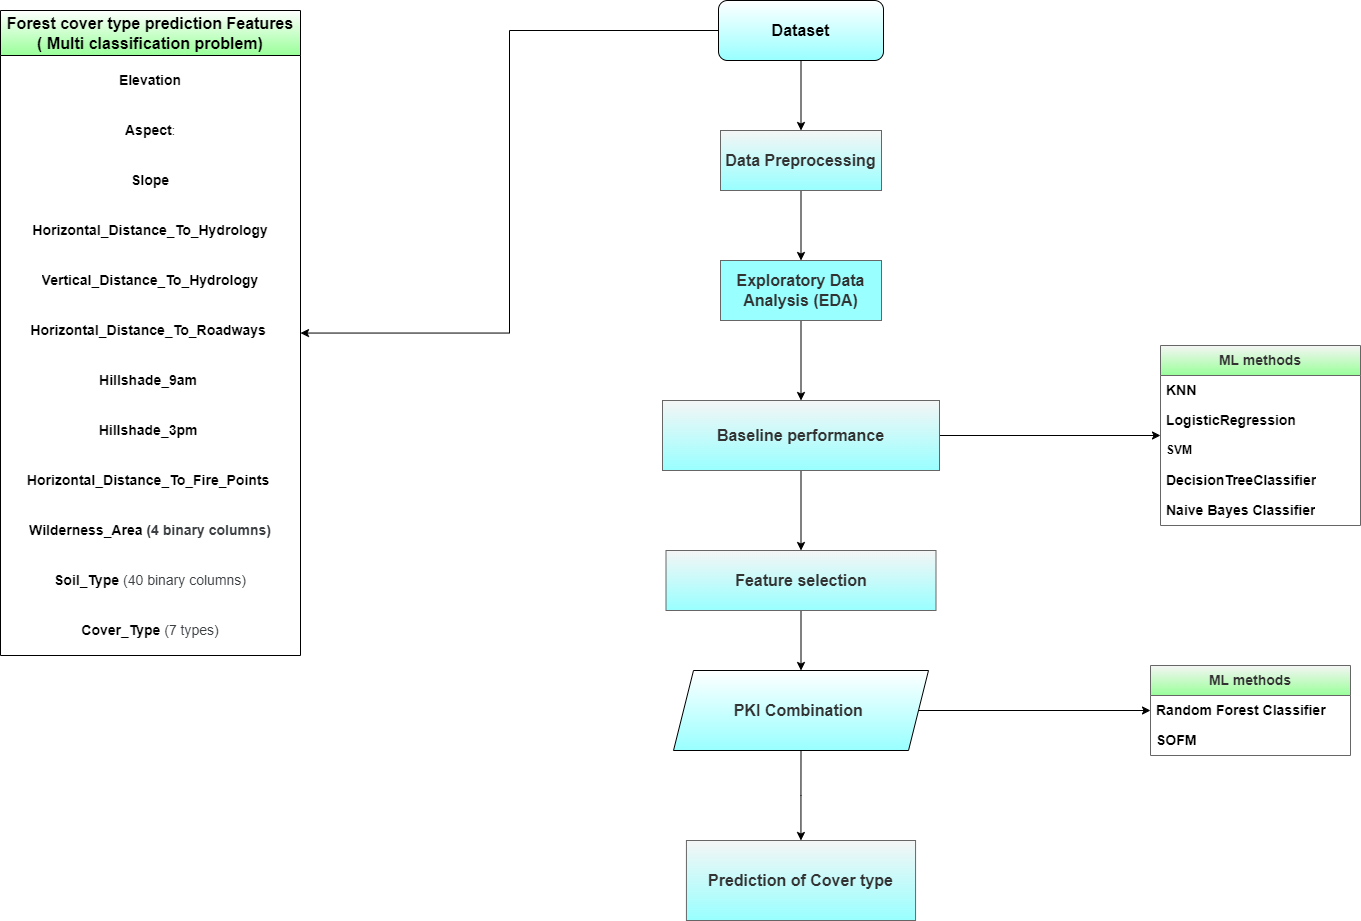

The diagram above was exported from draw.io. Its source (the exported page's mxGraphModel, read from the mxfile embedded in the PNG):
<mxGraphModel dx="2759" dy="1056" grid="1" gridSize="10" guides="1" tooltips="1" connect="1" arrows="1" fold="1" page="1" pageScale="1" pageWidth="850" pageHeight="1100" math="0" shadow="0">
  <root>
    <mxCell id="0" />
    <mxCell id="1" parent="0" />
    <mxCell id="HIpbaZN_7kNv5uvcZN-_-9" style="edgeStyle=orthogonalEdgeStyle;rounded=0;orthogonalLoop=1;jettySize=auto;html=1;exitX=0;exitY=0.5;exitDx=0;exitDy=0;" parent="1" source="HIpbaZN_7kNv5uvcZN-_-55" target="HIpbaZN_7kNv5uvcZN-_-5" edge="1">
      <mxGeometry relative="1" as="geometry">
        <mxPoint x="130" y="40" as="sourcePoint" />
      </mxGeometry>
    </mxCell>
    <mxCell id="HIpbaZN_7kNv5uvcZN-_-37" value="" style="edgeStyle=orthogonalEdgeStyle;rounded=0;orthogonalLoop=1;jettySize=auto;html=1;exitX=0.5;exitY=1;exitDx=0;exitDy=0;" parent="1" source="HIpbaZN_7kNv5uvcZN-_-55" target="HIpbaZN_7kNv5uvcZN-_-36" edge="1">
      <mxGeometry relative="1" as="geometry">
        <mxPoint x="210.5" y="70.00000000000011" as="sourcePoint" />
      </mxGeometry>
    </mxCell>
    <mxCell id="HIpbaZN_7kNv5uvcZN-_-5" value="&lt;font size=&quot;1&quot; style=&quot;&quot;&gt;&lt;b style=&quot;font-size: 16px;&quot;&gt;Forest cover type prediction Features&lt;br&gt;( Multi classification problem)&lt;br&gt;&lt;/b&gt;&lt;/font&gt;" style="swimlane;fontStyle=0;childLayout=stackLayout;horizontal=1;startSize=45;horizontalStack=0;resizeParent=1;resizeParentMax=0;resizeLast=0;collapsible=1;marginBottom=0;whiteSpace=wrap;html=1;gradientColor=#99FF99;" parent="1" vertex="1">
      <mxGeometry x="-590" y="20" width="300" height="645" as="geometry" />
    </mxCell>
    <mxCell id="HIpbaZN_7kNv5uvcZN-_-6" value="&lt;b&gt;&lt;font style=&quot;font-size: 14px;&quot;&gt;Elevation&lt;/font&gt;&lt;/b&gt;" style="text;strokeColor=none;fillColor=none;align=center;verticalAlign=middle;spacingLeft=4;spacingRight=4;overflow=hidden;points=[[0,0.5],[1,0.5]];portConstraint=eastwest;rotatable=0;whiteSpace=wrap;html=1;" parent="HIpbaZN_7kNv5uvcZN-_-5" vertex="1">
      <mxGeometry y="45" width="300" height="50" as="geometry" />
    </mxCell>
    <mxCell id="HIpbaZN_7kNv5uvcZN-_-22" value="&lt;b&gt;&lt;font style=&quot;font-size: 14px;&quot;&gt;Aspect&lt;/font&gt;&lt;/b&gt;:" style="text;strokeColor=none;fillColor=none;align=center;verticalAlign=middle;spacingLeft=4;spacingRight=4;overflow=hidden;points=[[0,0.5],[1,0.5]];portConstraint=eastwest;rotatable=0;whiteSpace=wrap;html=1;" parent="HIpbaZN_7kNv5uvcZN-_-5" vertex="1">
      <mxGeometry y="95" width="300" height="50" as="geometry" />
    </mxCell>
    <mxCell id="HIpbaZN_7kNv5uvcZN-_-23" value="&lt;font style=&quot;font-size: 14px;&quot;&gt;&lt;b&gt;Slope&lt;/b&gt;&lt;/font&gt;" style="text;strokeColor=none;fillColor=none;align=center;verticalAlign=middle;spacingLeft=4;spacingRight=4;overflow=hidden;points=[[0,0.5],[1,0.5]];portConstraint=eastwest;rotatable=0;whiteSpace=wrap;html=1;" parent="HIpbaZN_7kNv5uvcZN-_-5" vertex="1">
      <mxGeometry y="145" width="300" height="50" as="geometry" />
    </mxCell>
    <mxCell id="HIpbaZN_7kNv5uvcZN-_-24" value="&lt;b&gt;&lt;font style=&quot;font-size: 14px;&quot;&gt;Horizontal_Distance_To_Hydrology&lt;/font&gt;&lt;/b&gt;" style="text;strokeColor=none;fillColor=none;align=center;verticalAlign=middle;spacingLeft=4;spacingRight=4;overflow=hidden;points=[[0,0.5],[1,0.5]];portConstraint=eastwest;rotatable=0;whiteSpace=wrap;html=1;" parent="HIpbaZN_7kNv5uvcZN-_-5" vertex="1">
      <mxGeometry y="195" width="300" height="50" as="geometry" />
    </mxCell>
    <mxCell id="HIpbaZN_7kNv5uvcZN-_-28" value="&lt;b&gt;&lt;font style=&quot;font-size: 14px;&quot;&gt;Vertical_Distance_To_Hydrology&lt;/font&gt;&lt;/b&gt;" style="text;strokeColor=none;fillColor=none;align=center;verticalAlign=middle;spacingLeft=4;spacingRight=4;overflow=hidden;points=[[0,0.5],[1,0.5]];portConstraint=eastwest;rotatable=0;whiteSpace=wrap;html=1;" parent="HIpbaZN_7kNv5uvcZN-_-5" vertex="1">
      <mxGeometry y="245" width="300" height="50" as="geometry" />
    </mxCell>
    <mxCell id="HIpbaZN_7kNv5uvcZN-_-29" value="&lt;b style=&quot;font-size: 14px;&quot;&gt;Horizontal_Distance_To_Roadways&lt;span style=&quot;color: rgb(60, 64, 67); font-family: Inter, sans-serif; text-align: start; background-color: rgb(255, 255, 255);&quot;&gt;&amp;nbsp;&lt;/span&gt;&lt;/b&gt;" style="text;strokeColor=none;fillColor=none;align=center;verticalAlign=middle;spacingLeft=4;spacingRight=4;overflow=hidden;points=[[0,0.5],[1,0.5]];portConstraint=eastwest;rotatable=0;whiteSpace=wrap;html=1;" parent="HIpbaZN_7kNv5uvcZN-_-5" vertex="1">
      <mxGeometry y="295" width="300" height="50" as="geometry" />
    </mxCell>
    <mxCell id="HIpbaZN_7kNv5uvcZN-_-30" value="&lt;b&gt;Hillshade_9am&lt;span style=&quot;color: rgb(60, 64, 67); font-family: Inter, sans-serif; text-align: start; background-color: rgb(255, 255, 255);&quot;&gt;&amp;nbsp;&lt;/span&gt;&lt;/b&gt;" style="text;strokeColor=none;fillColor=none;align=center;verticalAlign=middle;spacingLeft=4;spacingRight=4;overflow=hidden;points=[[0,0.5],[1,0.5]];portConstraint=eastwest;rotatable=0;whiteSpace=wrap;html=1;fontSize=14;" parent="HIpbaZN_7kNv5uvcZN-_-5" vertex="1">
      <mxGeometry y="345" width="300" height="50" as="geometry" />
    </mxCell>
    <mxCell id="HIpbaZN_7kNv5uvcZN-_-31" value="&lt;b&gt;Hillshade_3pm&lt;span style=&quot;color: rgb(60, 64, 67); font-family: Inter, sans-serif; text-align: start; background-color: rgb(255, 255, 255);&quot;&gt;&amp;nbsp;&lt;/span&gt;&lt;/b&gt;" style="text;strokeColor=none;fillColor=none;align=center;verticalAlign=middle;spacingLeft=4;spacingRight=4;overflow=hidden;points=[[0,0.5],[1,0.5]];portConstraint=eastwest;rotatable=0;whiteSpace=wrap;html=1;fontSize=14;" parent="HIpbaZN_7kNv5uvcZN-_-5" vertex="1">
      <mxGeometry y="395" width="300" height="50" as="geometry" />
    </mxCell>
    <mxCell id="HIpbaZN_7kNv5uvcZN-_-32" value="&lt;b style=&quot;font-size: 14px;&quot;&gt;Horizontal_Distance_To_Fire_Points&lt;span style=&quot;color: rgb(60, 64, 67); font-family: Inter, sans-serif; font-size: 14px; text-align: start; background-color: rgb(255, 255, 255);&quot;&gt;&amp;nbsp;&lt;/span&gt;&lt;/b&gt;" style="text;strokeColor=none;fillColor=none;align=center;verticalAlign=middle;spacingLeft=4;spacingRight=4;overflow=hidden;points=[[0,0.5],[1,0.5]];portConstraint=eastwest;rotatable=0;whiteSpace=wrap;html=1;fontSize=14;" parent="HIpbaZN_7kNv5uvcZN-_-5" vertex="1">
      <mxGeometry y="445" width="300" height="50" as="geometry" />
    </mxCell>
    <mxCell id="HIpbaZN_7kNv5uvcZN-_-33" value="&lt;b&gt;Wilderness_Area&lt;span style=&quot;color: rgb(60, 64, 67); font-family: Inter, sans-serif; text-align: start; background-color: rgb(255, 255, 255);&quot;&gt;&amp;nbsp;(4 binary columns)&lt;/span&gt;&lt;/b&gt;" style="text;strokeColor=none;fillColor=none;align=center;verticalAlign=middle;spacingLeft=4;spacingRight=4;overflow=hidden;points=[[0,0.5],[1,0.5]];portConstraint=eastwest;rotatable=0;whiteSpace=wrap;html=1;fontSize=14;" parent="HIpbaZN_7kNv5uvcZN-_-5" vertex="1">
      <mxGeometry y="495" width="300" height="50" as="geometry" />
    </mxCell>
    <mxCell id="HIpbaZN_7kNv5uvcZN-_-34" value="&lt;b&gt;Soil_Type&lt;/b&gt;&lt;span style=&quot;color: rgb(60, 64, 67); font-family: Inter, sans-serif; text-align: start; background-color: rgb(255, 255, 255);&quot;&gt;&amp;nbsp;(40 binary columns)&lt;/span&gt;" style="text;strokeColor=none;fillColor=none;align=center;verticalAlign=middle;spacingLeft=4;spacingRight=4;overflow=hidden;points=[[0,0.5],[1,0.5]];portConstraint=eastwest;rotatable=0;whiteSpace=wrap;html=1;fontSize=14;" parent="HIpbaZN_7kNv5uvcZN-_-5" vertex="1">
      <mxGeometry y="545" width="300" height="50" as="geometry" />
    </mxCell>
    <mxCell id="HIpbaZN_7kNv5uvcZN-_-35" value="&lt;b&gt;Cover_Type&lt;/b&gt;&lt;span style=&quot;color: rgb(60, 64, 67); font-family: Inter, sans-serif; text-align: start; background-color: rgb(255, 255, 255);&quot;&gt;&amp;nbsp;(7 types)&lt;/span&gt;" style="text;strokeColor=none;fillColor=none;align=center;verticalAlign=middle;spacingLeft=4;spacingRight=4;overflow=hidden;points=[[0,0.5],[1,0.5]];portConstraint=eastwest;rotatable=0;whiteSpace=wrap;html=1;fontSize=14;" parent="HIpbaZN_7kNv5uvcZN-_-5" vertex="1">
      <mxGeometry y="595" width="300" height="50" as="geometry" />
    </mxCell>
    <mxCell id="HIpbaZN_7kNv5uvcZN-_-39" value="" style="edgeStyle=orthogonalEdgeStyle;rounded=0;orthogonalLoop=1;jettySize=auto;html=1;" parent="1" source="HIpbaZN_7kNv5uvcZN-_-36" target="HIpbaZN_7kNv5uvcZN-_-38" edge="1">
      <mxGeometry relative="1" as="geometry" />
    </mxCell>
    <mxCell id="HIpbaZN_7kNv5uvcZN-_-36" value="&lt;font style=&quot;font-size: 16px;&quot;&gt;Data Preprocessing&lt;/font&gt;" style="rounded=0;whiteSpace=wrap;html=1;fontStyle=1;fillColor=#f5f5f5;fontColor=#333333;strokeColor=#666666;gradientColor=#99FFFF;" parent="1" vertex="1">
      <mxGeometry x="130" y="140" width="161" height="60" as="geometry" />
    </mxCell>
    <mxCell id="HIpbaZN_7kNv5uvcZN-_-41" value="" style="edgeStyle=orthogonalEdgeStyle;rounded=0;orthogonalLoop=1;jettySize=auto;html=1;" parent="1" source="HIpbaZN_7kNv5uvcZN-_-38" target="HIpbaZN_7kNv5uvcZN-_-40" edge="1">
      <mxGeometry relative="1" as="geometry" />
    </mxCell>
    <mxCell id="HIpbaZN_7kNv5uvcZN-_-38" value="&lt;font style=&quot;font-size: 16px;&quot;&gt;Exploratory Data Analysis (EDA)&lt;/font&gt;" style="rounded=0;whiteSpace=wrap;html=1;labelBackgroundColor=none;labelBorderColor=none;fontColor=#333333;fontStyle=1;fillColor=#99FFFF;strokeColor=#666666;" parent="1" vertex="1">
      <mxGeometry x="130" y="270" width="161" height="60" as="geometry" />
    </mxCell>
    <mxCell id="HIpbaZN_7kNv5uvcZN-_-43" value="" style="edgeStyle=orthogonalEdgeStyle;rounded=0;orthogonalLoop=1;jettySize=auto;html=1;" parent="1" source="HIpbaZN_7kNv5uvcZN-_-40" target="HIpbaZN_7kNv5uvcZN-_-42" edge="1">
      <mxGeometry relative="1" as="geometry" />
    </mxCell>
    <mxCell id="HIpbaZN_7kNv5uvcZN-_-50" style="edgeStyle=orthogonalEdgeStyle;rounded=0;orthogonalLoop=1;jettySize=auto;html=1;" parent="1" source="HIpbaZN_7kNv5uvcZN-_-40" target="HIpbaZN_7kNv5uvcZN-_-46" edge="1">
      <mxGeometry relative="1" as="geometry" />
    </mxCell>
    <mxCell id="HIpbaZN_7kNv5uvcZN-_-40" value="&lt;b&gt;&lt;font style=&quot;font-size: 16px;&quot;&gt;Baseline performance&lt;/font&gt;&lt;/b&gt;" style="whiteSpace=wrap;html=1;rounded=0;fillColor=#f5f5f5;strokeColor=#666666;fontColor=#333333;gradientColor=#99FFFF;" parent="1" vertex="1">
      <mxGeometry x="72" y="410" width="277" height="70" as="geometry" />
    </mxCell>
    <mxCell id="HIpbaZN_7kNv5uvcZN-_-59" value="" style="edgeStyle=orthogonalEdgeStyle;rounded=0;orthogonalLoop=1;jettySize=auto;html=1;entryX=0.5;entryY=0;entryDx=0;entryDy=0;" parent="1" source="HIpbaZN_7kNv5uvcZN-_-42" target="iPha0TEi1104zXkd5kmr-1" edge="1">
      <mxGeometry relative="1" as="geometry">
        <mxPoint x="210.6363636363635" y="700" as="targetPoint" />
      </mxGeometry>
    </mxCell>
    <mxCell id="HIpbaZN_7kNv5uvcZN-_-42" value="&lt;b&gt;&lt;font style=&quot;font-size: 16px;&quot;&gt;Feature selection&lt;/font&gt;&lt;/b&gt;" style="whiteSpace=wrap;html=1;fillColor=#f5f5f5;strokeColor=#666666;fontColor=#333333;rounded=0;gradientColor=#99FFFF;" parent="1" vertex="1">
      <mxGeometry x="75.5" y="560" width="270" height="60" as="geometry" />
    </mxCell>
    <mxCell id="HIpbaZN_7kNv5uvcZN-_-46" value="&lt;font style=&quot;font-size: 14px;&quot;&gt;ML methods&lt;/font&gt;" style="swimlane;fontStyle=1;childLayout=stackLayout;horizontal=1;startSize=30;horizontalStack=0;resizeParent=1;resizeParentMax=0;resizeLast=0;collapsible=1;marginBottom=0;whiteSpace=wrap;html=1;fillColor=#f5f5f5;fontColor=#333333;strokeColor=#666666;gradientColor=#99FF99;" parent="1" vertex="1">
      <mxGeometry x="570" y="355" width="200" height="180" as="geometry" />
    </mxCell>
    <mxCell id="HIpbaZN_7kNv5uvcZN-_-47" value="&lt;font style=&quot;font-size: 14px;&quot;&gt;&lt;b&gt;KNN&lt;/b&gt;&lt;/font&gt;" style="text;strokeColor=none;fillColor=none;align=left;verticalAlign=middle;spacingLeft=4;spacingRight=4;overflow=hidden;points=[[0,0.5],[1,0.5]];portConstraint=eastwest;rotatable=0;whiteSpace=wrap;html=1;" parent="HIpbaZN_7kNv5uvcZN-_-46" vertex="1">
      <mxGeometry y="30" width="200" height="30" as="geometry" />
    </mxCell>
    <mxCell id="HIpbaZN_7kNv5uvcZN-_-48" value="&lt;font style=&quot;font-size: 14px;&quot;&gt;&lt;b&gt;LogisticRegression&lt;/b&gt;&lt;/font&gt;" style="text;strokeColor=none;fillColor=none;align=left;verticalAlign=middle;spacingLeft=4;spacingRight=4;overflow=hidden;points=[[0,0.5],[1,0.5]];portConstraint=eastwest;rotatable=0;whiteSpace=wrap;html=1;" parent="HIpbaZN_7kNv5uvcZN-_-46" vertex="1">
      <mxGeometry y="60" width="200" height="30" as="geometry" />
    </mxCell>
    <mxCell id="HIpbaZN_7kNv5uvcZN-_-49" value="&lt;b&gt;SVM&lt;/b&gt;" style="text;strokeColor=none;fillColor=none;align=left;verticalAlign=middle;spacingLeft=4;spacingRight=4;overflow=hidden;points=[[0,0.5],[1,0.5]];portConstraint=eastwest;rotatable=0;whiteSpace=wrap;html=1;" parent="HIpbaZN_7kNv5uvcZN-_-46" vertex="1">
      <mxGeometry y="90" width="200" height="30" as="geometry" />
    </mxCell>
    <mxCell id="HIpbaZN_7kNv5uvcZN-_-51" value="&lt;b&gt;&lt;font style=&quot;font-size: 14px;&quot;&gt;DecisionTreeClassifier&lt;/font&gt;&lt;/b&gt;" style="text;strokeColor=none;fillColor=none;align=left;verticalAlign=middle;spacingLeft=4;spacingRight=4;overflow=hidden;points=[[0,0.5],[1,0.5]];portConstraint=eastwest;rotatable=0;whiteSpace=wrap;html=1;" parent="HIpbaZN_7kNv5uvcZN-_-46" vertex="1">
      <mxGeometry y="120" width="200" height="30" as="geometry" />
    </mxCell>
    <mxCell id="HIpbaZN_7kNv5uvcZN-_-52" value="&lt;font style=&quot;font-size: 14px;&quot;&gt;Naive Bayes Classifier&lt;/font&gt;" style="text;strokeColor=none;fillColor=none;align=left;verticalAlign=middle;spacingLeft=4;spacingRight=4;overflow=hidden;points=[[0,0.5],[1,0.5]];portConstraint=eastwest;rotatable=0;whiteSpace=wrap;html=1;fontStyle=1" parent="HIpbaZN_7kNv5uvcZN-_-46" vertex="1">
      <mxGeometry y="150" width="200" height="30" as="geometry" />
    </mxCell>
    <mxCell id="HIpbaZN_7kNv5uvcZN-_-55" value="&lt;b&gt;&lt;font style=&quot;font-size: 16px;&quot;&gt;Dataset&lt;/font&gt;&lt;/b&gt;" style="rounded=1;whiteSpace=wrap;html=1;gradientColor=#99FFFF;" parent="1" vertex="1">
      <mxGeometry x="128" y="10" width="165" height="60" as="geometry" />
    </mxCell>
    <mxCell id="HIpbaZN_7kNv5uvcZN-_-61" value="" style="edgeStyle=orthogonalEdgeStyle;rounded=0;orthogonalLoop=1;jettySize=auto;html=1;exitX=0.5;exitY=1;exitDx=0;exitDy=0;" parent="1" source="iPha0TEi1104zXkd5kmr-1" target="HIpbaZN_7kNv5uvcZN-_-60" edge="1">
      <mxGeometry relative="1" as="geometry">
        <mxPoint x="210.6363636363635" y="770" as="sourcePoint" />
      </mxGeometry>
    </mxCell>
    <mxCell id="HIpbaZN_7kNv5uvcZN-_-60" value="&lt;font style=&quot;font-size: 16px;&quot;&gt;Prediction of Cover type&lt;/font&gt;" style="whiteSpace=wrap;html=1;fillColor=#f5f5f5;strokeColor=#666666;fontColor=#333333;rounded=0;gradientColor=#99FFFF;fontStyle=1;strokeWidth=1;" parent="1" vertex="1">
      <mxGeometry x="95.93" y="850" width="229.13" height="80" as="geometry" />
    </mxCell>
    <mxCell id="iPha0TEi1104zXkd5kmr-12" style="edgeStyle=orthogonalEdgeStyle;rounded=0;orthogonalLoop=1;jettySize=auto;html=1;" edge="1" parent="1" source="iPha0TEi1104zXkd5kmr-1" target="iPha0TEi1104zXkd5kmr-6">
      <mxGeometry relative="1" as="geometry" />
    </mxCell>
    <mxCell id="iPha0TEi1104zXkd5kmr-1" value="&lt;b style=&quot;border-color: var(--border-color); color: rgb(51, 51, 51);&quot;&gt;&lt;font style=&quot;border-color: var(--border-color); font-size: 16px;&quot;&gt;PKI Combination&amp;nbsp;&lt;/font&gt;&lt;/b&gt;" style="shape=parallelogram;perimeter=parallelogramPerimeter;whiteSpace=wrap;html=1;fixedSize=1;gradientColor=#99FFFF;" vertex="1" parent="1">
      <mxGeometry x="83" y="680" width="255" height="80" as="geometry" />
    </mxCell>
    <mxCell id="iPha0TEi1104zXkd5kmr-6" value="&lt;font style=&quot;font-size: 14px;&quot;&gt;ML methods&lt;/font&gt;" style="swimlane;fontStyle=1;childLayout=stackLayout;horizontal=1;startSize=30;horizontalStack=0;resizeParent=1;resizeParentMax=0;resizeLast=0;collapsible=1;marginBottom=0;whiteSpace=wrap;html=1;fillColor=#f5f5f5;fontColor=#333333;strokeColor=#666666;gradientColor=#99FF99;" vertex="1" parent="1">
      <mxGeometry x="560" y="675" width="200" height="90" as="geometry" />
    </mxCell>
    <mxCell id="iPha0TEi1104zXkd5kmr-7" value="&lt;font style=&quot;font-size: 14px;&quot;&gt;&lt;b&gt;Random Forest Classifier&lt;/b&gt;&lt;/font&gt;" style="text;strokeColor=none;fillColor=none;align=left;verticalAlign=middle;spacingLeft=4;spacingRight=4;overflow=hidden;points=[[0,0.5],[1,0.5]];portConstraint=eastwest;rotatable=0;whiteSpace=wrap;html=1;" vertex="1" parent="iPha0TEi1104zXkd5kmr-6">
      <mxGeometry y="30" width="200" height="30" as="geometry" />
    </mxCell>
    <mxCell id="iPha0TEi1104zXkd5kmr-8" value="&lt;font style=&quot;font-size: 14px;&quot;&gt;&lt;b&gt;SOFM&lt;/b&gt;&lt;/font&gt;" style="text;strokeColor=none;fillColor=none;align=left;verticalAlign=middle;spacingLeft=4;spacingRight=4;overflow=hidden;points=[[0,0.5],[1,0.5]];portConstraint=eastwest;rotatable=0;whiteSpace=wrap;html=1;" vertex="1" parent="iPha0TEi1104zXkd5kmr-6">
      <mxGeometry y="60" width="200" height="30" as="geometry" />
    </mxCell>
  </root>
</mxGraphModel>